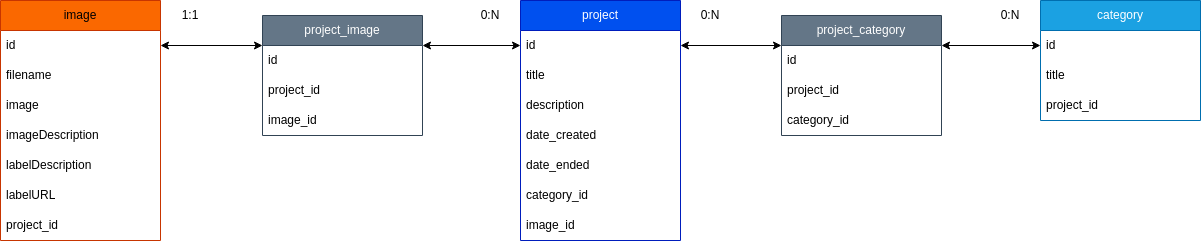

The diagram above was exported from draw.io. Its source (the exported page's mxGraphModel, read from the mxfile embedded in the PNG):
<mxGraphModel dx="2214" dy="756" grid="1" gridSize="10" guides="1" tooltips="1" connect="1" arrows="1" fold="1" page="1" pageScale="1" pageWidth="850" pageHeight="1100" math="0" shadow="0">
  <root>
    <mxCell id="0" />
    <mxCell id="1" parent="0" />
    <mxCell id="7c8FUwOzpwBB-ppCw2pv-1" value="project" style="swimlane;fontStyle=0;childLayout=stackLayout;horizontal=1;startSize=30;horizontalStack=0;resizeParent=1;resizeParentMax=0;resizeLast=0;collapsible=1;marginBottom=0;whiteSpace=wrap;html=1;rounded=0;fillColor=#0050ef;fontColor=#ffffff;strokeColor=#001DBC;" vertex="1" parent="1">
      <mxGeometry x="320" y="160" width="160" height="240" as="geometry" />
    </mxCell>
    <mxCell id="7c8FUwOzpwBB-ppCw2pv-2" value="id" style="text;strokeColor=none;fillColor=none;align=left;verticalAlign=middle;spacingLeft=4;spacingRight=4;overflow=hidden;points=[[0,0.5],[1,0.5]];portConstraint=eastwest;rotatable=0;whiteSpace=wrap;html=1;" vertex="1" parent="7c8FUwOzpwBB-ppCw2pv-1">
      <mxGeometry y="30" width="160" height="30" as="geometry" />
    </mxCell>
    <mxCell id="7c8FUwOzpwBB-ppCw2pv-3" value="title" style="text;strokeColor=none;fillColor=none;align=left;verticalAlign=middle;spacingLeft=4;spacingRight=4;overflow=hidden;points=[[0,0.5],[1,0.5]];portConstraint=eastwest;rotatable=0;whiteSpace=wrap;html=1;" vertex="1" parent="7c8FUwOzpwBB-ppCw2pv-1">
      <mxGeometry y="60" width="160" height="30" as="geometry" />
    </mxCell>
    <mxCell id="7c8FUwOzpwBB-ppCw2pv-4" value="description" style="text;strokeColor=none;fillColor=none;align=left;verticalAlign=middle;spacingLeft=4;spacingRight=4;overflow=hidden;points=[[0,0.5],[1,0.5]];portConstraint=eastwest;rotatable=0;whiteSpace=wrap;html=1;" vertex="1" parent="7c8FUwOzpwBB-ppCw2pv-1">
      <mxGeometry y="90" width="160" height="30" as="geometry" />
    </mxCell>
    <mxCell id="7c8FUwOzpwBB-ppCw2pv-5" value="date_created&amp;nbsp;" style="text;strokeColor=none;fillColor=none;align=left;verticalAlign=middle;spacingLeft=4;spacingRight=4;overflow=hidden;points=[[0,0.5],[1,0.5]];portConstraint=eastwest;rotatable=0;whiteSpace=wrap;html=1;" vertex="1" parent="7c8FUwOzpwBB-ppCw2pv-1">
      <mxGeometry y="120" width="160" height="30" as="geometry" />
    </mxCell>
    <mxCell id="7c8FUwOzpwBB-ppCw2pv-6" value="date_ended" style="text;strokeColor=none;fillColor=none;align=left;verticalAlign=middle;spacingLeft=4;spacingRight=4;overflow=hidden;points=[[0,0.5],[1,0.5]];portConstraint=eastwest;rotatable=0;whiteSpace=wrap;html=1;" vertex="1" parent="7c8FUwOzpwBB-ppCw2pv-1">
      <mxGeometry y="150" width="160" height="30" as="geometry" />
    </mxCell>
    <mxCell id="7c8FUwOzpwBB-ppCw2pv-7" value="category_id" style="text;strokeColor=none;fillColor=none;align=left;verticalAlign=middle;spacingLeft=4;spacingRight=4;overflow=hidden;points=[[0,0.5],[1,0.5]];portConstraint=eastwest;rotatable=0;whiteSpace=wrap;html=1;" vertex="1" parent="7c8FUwOzpwBB-ppCw2pv-1">
      <mxGeometry y="180" width="160" height="30" as="geometry" />
    </mxCell>
    <mxCell id="7c8FUwOzpwBB-ppCw2pv-8" value="image_id" style="text;strokeColor=none;fillColor=none;align=left;verticalAlign=middle;spacingLeft=4;spacingRight=4;overflow=hidden;points=[[0,0.5],[1,0.5]];portConstraint=eastwest;rotatable=0;whiteSpace=wrap;html=1;" vertex="1" parent="7c8FUwOzpwBB-ppCw2pv-1">
      <mxGeometry y="210" width="160" height="30" as="geometry" />
    </mxCell>
    <mxCell id="7c8FUwOzpwBB-ppCw2pv-9" value="category" style="swimlane;fontStyle=0;childLayout=stackLayout;horizontal=1;startSize=30;horizontalStack=0;resizeParent=1;resizeParentMax=0;resizeLast=0;collapsible=1;marginBottom=0;whiteSpace=wrap;html=1;fillColor=#1ba1e2;fontColor=#ffffff;strokeColor=#006EAF;" vertex="1" parent="1">
      <mxGeometry x="840" y="160" width="160" height="120" as="geometry" />
    </mxCell>
    <mxCell id="7c8FUwOzpwBB-ppCw2pv-10" value="id" style="text;strokeColor=none;fillColor=none;align=left;verticalAlign=middle;spacingLeft=4;spacingRight=4;overflow=hidden;points=[[0,0.5],[1,0.5]];portConstraint=eastwest;rotatable=0;whiteSpace=wrap;html=1;" vertex="1" parent="7c8FUwOzpwBB-ppCw2pv-9">
      <mxGeometry y="30" width="160" height="30" as="geometry" />
    </mxCell>
    <mxCell id="7c8FUwOzpwBB-ppCw2pv-11" value="title" style="text;strokeColor=none;fillColor=none;align=left;verticalAlign=middle;spacingLeft=4;spacingRight=4;overflow=hidden;points=[[0,0.5],[1,0.5]];portConstraint=eastwest;rotatable=0;whiteSpace=wrap;html=1;" vertex="1" parent="7c8FUwOzpwBB-ppCw2pv-9">
      <mxGeometry y="60" width="160" height="30" as="geometry" />
    </mxCell>
    <mxCell id="7c8FUwOzpwBB-ppCw2pv-12" value="project_id" style="text;strokeColor=none;fillColor=none;align=left;verticalAlign=middle;spacingLeft=4;spacingRight=4;overflow=hidden;points=[[0,0.5],[1,0.5]];portConstraint=eastwest;rotatable=0;whiteSpace=wrap;html=1;" vertex="1" parent="7c8FUwOzpwBB-ppCw2pv-9">
      <mxGeometry y="90" width="160" height="30" as="geometry" />
    </mxCell>
    <mxCell id="7c8FUwOzpwBB-ppCw2pv-13" value="image" style="swimlane;fontStyle=0;childLayout=stackLayout;horizontal=1;startSize=30;horizontalStack=0;resizeParent=1;resizeParentMax=0;resizeLast=0;collapsible=1;marginBottom=0;whiteSpace=wrap;html=1;fillColor=#fa6800;strokeColor=#C73500;fontColor=#000000;" vertex="1" parent="1">
      <mxGeometry x="-200" y="160" width="160" height="240" as="geometry" />
    </mxCell>
    <mxCell id="7c8FUwOzpwBB-ppCw2pv-14" value="id" style="text;strokeColor=none;fillColor=none;align=left;verticalAlign=middle;spacingLeft=4;spacingRight=4;overflow=hidden;points=[[0,0.5],[1,0.5]];portConstraint=eastwest;rotatable=0;whiteSpace=wrap;html=1;" vertex="1" parent="7c8FUwOzpwBB-ppCw2pv-13">
      <mxGeometry y="30" width="160" height="30" as="geometry" />
    </mxCell>
    <mxCell id="7c8FUwOzpwBB-ppCw2pv-15" value="filename" style="text;strokeColor=none;fillColor=none;align=left;verticalAlign=middle;spacingLeft=4;spacingRight=4;overflow=hidden;points=[[0,0.5],[1,0.5]];portConstraint=eastwest;rotatable=0;whiteSpace=wrap;html=1;" vertex="1" parent="7c8FUwOzpwBB-ppCw2pv-13">
      <mxGeometry y="60" width="160" height="30" as="geometry" />
    </mxCell>
    <mxCell id="7c8FUwOzpwBB-ppCw2pv-16" value="image" style="text;strokeColor=none;fillColor=none;align=left;verticalAlign=middle;spacingLeft=4;spacingRight=4;overflow=hidden;points=[[0,0.5],[1,0.5]];portConstraint=eastwest;rotatable=0;whiteSpace=wrap;html=1;" vertex="1" parent="7c8FUwOzpwBB-ppCw2pv-13">
      <mxGeometry y="90" width="160" height="30" as="geometry" />
    </mxCell>
    <mxCell id="7c8FUwOzpwBB-ppCw2pv-29" value="imageDescription" style="text;strokeColor=none;fillColor=none;align=left;verticalAlign=middle;spacingLeft=4;spacingRight=4;overflow=hidden;points=[[0,0.5],[1,0.5]];portConstraint=eastwest;rotatable=0;whiteSpace=wrap;html=1;" vertex="1" parent="7c8FUwOzpwBB-ppCw2pv-13">
      <mxGeometry y="120" width="160" height="30" as="geometry" />
    </mxCell>
    <mxCell id="7c8FUwOzpwBB-ppCw2pv-30" value="labelDescription" style="text;strokeColor=none;fillColor=none;align=left;verticalAlign=middle;spacingLeft=4;spacingRight=4;overflow=hidden;points=[[0,0.5],[1,0.5]];portConstraint=eastwest;rotatable=0;whiteSpace=wrap;html=1;" vertex="1" parent="7c8FUwOzpwBB-ppCw2pv-13">
      <mxGeometry y="150" width="160" height="30" as="geometry" />
    </mxCell>
    <mxCell id="7c8FUwOzpwBB-ppCw2pv-31" value="labelURL" style="text;strokeColor=none;fillColor=none;align=left;verticalAlign=middle;spacingLeft=4;spacingRight=4;overflow=hidden;points=[[0,0.5],[1,0.5]];portConstraint=eastwest;rotatable=0;whiteSpace=wrap;html=1;" vertex="1" parent="7c8FUwOzpwBB-ppCw2pv-13">
      <mxGeometry y="180" width="160" height="30" as="geometry" />
    </mxCell>
    <mxCell id="7c8FUwOzpwBB-ppCw2pv-17" value="project_id" style="text;strokeColor=none;fillColor=none;align=left;verticalAlign=middle;spacingLeft=4;spacingRight=4;overflow=hidden;points=[[0,0.5],[1,0.5]];portConstraint=eastwest;rotatable=0;whiteSpace=wrap;html=1;" vertex="1" parent="7c8FUwOzpwBB-ppCw2pv-13">
      <mxGeometry y="210" width="160" height="30" as="geometry" />
    </mxCell>
    <mxCell id="7c8FUwOzpwBB-ppCw2pv-23" value="" style="endArrow=classic;startArrow=classic;html=1;rounded=0;exitX=0;exitY=0.5;exitDx=0;exitDy=0;entryX=1;entryY=0.25;entryDx=0;entryDy=0;" edge="1" parent="1" source="7c8FUwOzpwBB-ppCw2pv-2" target="7c8FUwOzpwBB-ppCw2pv-32">
      <mxGeometry width="50" height="50" relative="1" as="geometry">
        <mxPoint x="400" y="410" as="sourcePoint" />
        <mxPoint x="200" y="205" as="targetPoint" />
      </mxGeometry>
    </mxCell>
    <mxCell id="7c8FUwOzpwBB-ppCw2pv-25" value="0:N" style="text;html=1;align=center;verticalAlign=middle;whiteSpace=wrap;rounded=0;" vertex="1" parent="1">
      <mxGeometry x="260" y="160" width="60" height="30" as="geometry" />
    </mxCell>
    <mxCell id="7c8FUwOzpwBB-ppCw2pv-26" value="1:1" style="text;html=1;align=center;verticalAlign=middle;whiteSpace=wrap;rounded=0;" vertex="1" parent="1">
      <mxGeometry x="-40" y="160" width="60" height="30" as="geometry" />
    </mxCell>
    <mxCell id="7c8FUwOzpwBB-ppCw2pv-27" value="0:N" style="text;html=1;align=center;verticalAlign=middle;whiteSpace=wrap;rounded=0;" vertex="1" parent="1">
      <mxGeometry x="480" y="160" width="60" height="30" as="geometry" />
    </mxCell>
    <mxCell id="7c8FUwOzpwBB-ppCw2pv-28" value="0:N" style="text;html=1;align=center;verticalAlign=middle;whiteSpace=wrap;rounded=0;" vertex="1" parent="1">
      <mxGeometry x="780" y="160" width="60" height="30" as="geometry" />
    </mxCell>
    <mxCell id="7c8FUwOzpwBB-ppCw2pv-32" value="project_image" style="swimlane;fontStyle=0;childLayout=stackLayout;horizontal=1;startSize=30;horizontalStack=0;resizeParent=1;resizeParentMax=0;resizeLast=0;collapsible=1;marginBottom=0;whiteSpace=wrap;html=1;fillColor=#647687;fontColor=#ffffff;strokeColor=#314354;" vertex="1" parent="1">
      <mxGeometry x="62" y="175" width="160" height="120" as="geometry" />
    </mxCell>
    <mxCell id="7c8FUwOzpwBB-ppCw2pv-33" value="id" style="text;strokeColor=none;fillColor=none;align=left;verticalAlign=middle;spacingLeft=4;spacingRight=4;overflow=hidden;points=[[0,0.5],[1,0.5]];portConstraint=eastwest;rotatable=0;whiteSpace=wrap;html=1;" vertex="1" parent="7c8FUwOzpwBB-ppCw2pv-32">
      <mxGeometry y="30" width="160" height="30" as="geometry" />
    </mxCell>
    <mxCell id="7c8FUwOzpwBB-ppCw2pv-34" value="project_id" style="text;strokeColor=none;fillColor=none;align=left;verticalAlign=middle;spacingLeft=4;spacingRight=4;overflow=hidden;points=[[0,0.5],[1,0.5]];portConstraint=eastwest;rotatable=0;whiteSpace=wrap;html=1;" vertex="1" parent="7c8FUwOzpwBB-ppCw2pv-32">
      <mxGeometry y="60" width="160" height="30" as="geometry" />
    </mxCell>
    <mxCell id="7c8FUwOzpwBB-ppCw2pv-35" value="image_id" style="text;strokeColor=none;fillColor=none;align=left;verticalAlign=middle;spacingLeft=4;spacingRight=4;overflow=hidden;points=[[0,0.5],[1,0.5]];portConstraint=eastwest;rotatable=0;whiteSpace=wrap;html=1;" vertex="1" parent="7c8FUwOzpwBB-ppCw2pv-32">
      <mxGeometry y="90" width="160" height="30" as="geometry" />
    </mxCell>
    <mxCell id="7c8FUwOzpwBB-ppCw2pv-36" value="project_category" style="swimlane;fontStyle=0;childLayout=stackLayout;horizontal=1;startSize=30;horizontalStack=0;resizeParent=1;resizeParentMax=0;resizeLast=0;collapsible=1;marginBottom=0;whiteSpace=wrap;html=1;fillColor=#647687;fontColor=#ffffff;strokeColor=#314354;" vertex="1" parent="1">
      <mxGeometry x="581" y="175" width="160" height="120" as="geometry" />
    </mxCell>
    <mxCell id="7c8FUwOzpwBB-ppCw2pv-37" value="id" style="text;strokeColor=none;fillColor=none;align=left;verticalAlign=middle;spacingLeft=4;spacingRight=4;overflow=hidden;points=[[0,0.5],[1,0.5]];portConstraint=eastwest;rotatable=0;whiteSpace=wrap;html=1;" vertex="1" parent="7c8FUwOzpwBB-ppCw2pv-36">
      <mxGeometry y="30" width="160" height="30" as="geometry" />
    </mxCell>
    <mxCell id="7c8FUwOzpwBB-ppCw2pv-38" value="project_id" style="text;strokeColor=none;fillColor=none;align=left;verticalAlign=middle;spacingLeft=4;spacingRight=4;overflow=hidden;points=[[0,0.5],[1,0.5]];portConstraint=eastwest;rotatable=0;whiteSpace=wrap;html=1;" vertex="1" parent="7c8FUwOzpwBB-ppCw2pv-36">
      <mxGeometry y="60" width="160" height="30" as="geometry" />
    </mxCell>
    <mxCell id="7c8FUwOzpwBB-ppCw2pv-39" value="category_id" style="text;strokeColor=none;fillColor=none;align=left;verticalAlign=middle;spacingLeft=4;spacingRight=4;overflow=hidden;points=[[0,0.5],[1,0.5]];portConstraint=eastwest;rotatable=0;whiteSpace=wrap;html=1;" vertex="1" parent="7c8FUwOzpwBB-ppCw2pv-36">
      <mxGeometry y="90" width="160" height="30" as="geometry" />
    </mxCell>
    <mxCell id="7c8FUwOzpwBB-ppCw2pv-40" value="" style="endArrow=classic;startArrow=classic;html=1;rounded=0;exitX=1;exitY=0.5;exitDx=0;exitDy=0;entryX=0;entryY=0.25;entryDx=0;entryDy=0;" edge="1" parent="1" source="7c8FUwOzpwBB-ppCw2pv-14" target="7c8FUwOzpwBB-ppCw2pv-32">
      <mxGeometry width="50" height="50" relative="1" as="geometry">
        <mxPoint x="400" y="410" as="sourcePoint" />
        <mxPoint x="450" y="360" as="targetPoint" />
      </mxGeometry>
    </mxCell>
    <mxCell id="7c8FUwOzpwBB-ppCw2pv-41" value="" style="endArrow=classic;startArrow=classic;html=1;rounded=0;exitX=1;exitY=0.5;exitDx=0;exitDy=0;entryX=0;entryY=0.25;entryDx=0;entryDy=0;" edge="1" parent="1" source="7c8FUwOzpwBB-ppCw2pv-2" target="7c8FUwOzpwBB-ppCw2pv-36">
      <mxGeometry width="50" height="50" relative="1" as="geometry">
        <mxPoint x="400" y="410" as="sourcePoint" />
        <mxPoint x="450" y="360" as="targetPoint" />
      </mxGeometry>
    </mxCell>
    <mxCell id="7c8FUwOzpwBB-ppCw2pv-42" value="" style="endArrow=classic;startArrow=classic;html=1;rounded=0;exitX=0;exitY=0.5;exitDx=0;exitDy=0;entryX=1;entryY=0.25;entryDx=0;entryDy=0;" edge="1" parent="1" source="7c8FUwOzpwBB-ppCw2pv-10" target="7c8FUwOzpwBB-ppCw2pv-36">
      <mxGeometry width="50" height="50" relative="1" as="geometry">
        <mxPoint x="400" y="410" as="sourcePoint" />
        <mxPoint x="450" y="360" as="targetPoint" />
      </mxGeometry>
    </mxCell>
  </root>
</mxGraphModel>